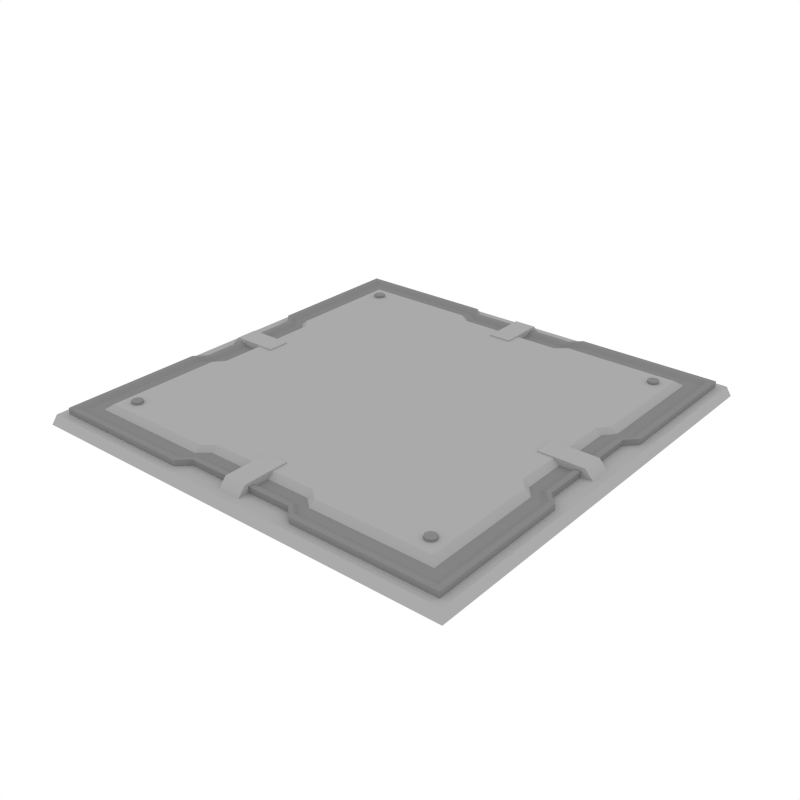 # Source: FloorTile_Basic.blend  (saved by Blender 3.4.6; exported with 4.5.12 LTS)
import bpy
from mathutils import Matrix  # noqa: F401  (used for matrix-valued properties, if any)

bpy.ops.wm.read_factory_settings(use_empty=True)
scene = bpy.context.scene
scene.name = 'Scene'

# ---- collections
col_collection_1 = bpy.data.collections.new('Collection 1'); scene.collection.children.link(col_collection_1)

# ---- materials (node trees are filled in below, after node groups)
mat_main = bpy.data.materials.new('Main')
mat_main.alpha_threshold = 0.0
mat_main.diffuse_color = (0.402, 0.402, 0.402, 1.0)
mat_main.roughness = 0.5
mat_darkgrey = bpy.data.materials.new('DarkGrey')
mat_darkgrey.alpha_threshold = 0.0
mat_darkgrey.diffuse_color = (0.2395, 0.2395, 0.2395, 1.0)
mat_darkgrey.roughness = 0.5

# ---- material node trees

# ---- world
world_world = bpy.data.worlds.new('World'); scene.world = world_world
world_world.color = (1.0, 1.0, 1.0)
world_world.use_sun_shadow = False
world_world.sun_shadow_jitter_overblur = 0.0
world_world.cycles.sampling_method = 'NONE'
world_world.cycles.sample_map_resolution = 256

# ---- meshes
me_plane_014 = bpy.data.meshes.new('Plane.014')
me_plane_014.from_pydata([(0.05022, -0.7085, 0.08725), (0.05022, -0.9154, 0.08725), (-0.05022, -0.7085, 0.08725), (-0.05022, -0.9154, 0.08725), (0.05022, -0.7085, 0.04065), (0.05022, -0.9553, 0.04065), (-0.05022, -0.7085, 0.04065), (-0.05022, -0.9553, 0.04065), (0.7085, 0.05022, 0.08725), (0.9154, 0.05022, 0.08725), (0.7085, -0.05022, 0.08725), (0.9154, -0.05022, 0.08725), (0.7085, 0.05022, 0.04065), (0.9553, 0.05022, 0.04065), (0.7085, -0.05022, 0.04065), (0.9553, -0.05022, 0.04065), (-0.05022, 0.7085, 0.08725), (-0.05022, 0.9154, 0.08725), (0.05022, 0.7085, 0.08725), (0.05022, 0.9154, 0.08725), (-0.05022, 0.7085, 0.04065), (-0.05022, 0.9553, 0.04065), (0.05022, 0.7085, 0.04065), (0.05022, 0.9553, 0.04065), (-0.7085, -0.05022, 0.08725), (-0.9154, -0.05022, 0.08725), (-0.7085, 0.05022, 0.08725), (-0.9154, 0.05022, 0.08725), (-0.7085, -0.05022, 0.04065), (-0.9553, -0.05022, 0.04065), (-0.7085, 0.05022, 0.04065), (-0.9553, 0.05022, 0.04065), (-0.9832, -0.9832, 0.04575), (0.9832, -0.9832, 0.04575), (-0.9832, 0.9832, 0.04575), (0.9832, 0.9832, 0.04575), (-0.9475, -0.9475, 0.01293), (0.9475, -0.9475, 0.01293), (-0.9475, 0.9475, 0.01293), (0.9475, 0.9475, 0.01293), (-0.9475, 0.9475, 0.07311), (-0.9475, -0.9475, 0.07311), (0.9475, -0.9475, 0.07311), (0.9475, 0.9475, 0.07311), (-0.9241, 0.9241, 0.07311), (-0.9241, -0.9241, 0.07311), (0.9241, -0.9241, 0.07311), (0.9241, 0.9241, 0.07311), (-0.9002, 0.9002, 0.05943), (-0.9002, -0.9002, 0.05943), (0.9002, -0.9002, 0.05943), (0.9002, 0.9002, 0.05943), (-0.8483, 0.8483, 0.05943), (-0.8483, -0.8483, 0.05943), (0.8483, -0.8483, 0.05943), (0.8483, 0.8483, 0.05943), (-0.819, 0.819, 0.08192), (-0.819, -0.819, 0.08192), (0.819, -0.819, 0.08192), (0.819, 0.819, 0.08192), (-0.9475, 0.2993, 0.01293), (-0.9475, -0.2993, 0.01293), (0.9475, -0.2993, 0.01293), (0.9475, 0.2993, 0.01293), (-0.9475, 0.2993, 0.07311), (-0.9475, -0.2993, 0.07311), (0.9475, -0.2993, 0.07311), (0.9475, 0.2993, 0.07311), (-0.9241, 0.2993, 0.07311), (-0.9241, -0.2993, 0.07311), (0.9241, -0.2993, 0.07311), (0.9241, 0.2993, 0.07311), (-0.9002, 0.2993, 0.05943), (-0.9002, -0.2993, 0.05943), (0.9002, -0.2993, 0.05943), (0.9002, 0.2993, 0.05943), (-0.8483, 0.2993, 0.05943), (-0.8483, -0.2993, 0.05943), (0.8483, -0.2993, 0.05943), (0.8483, 0.2993, 0.05943), (-0.819, 0.2993, 0.08192), (-0.819, -0.2993, 0.08192), (0.819, -0.2993, 0.08192), (0.819, 0.2993, 0.08192), (-0.298, -0.9475, 0.01293), (0.298, -0.9475, 0.01293), (0.298, 0.9475, 0.01293), (-0.298, 0.9475, 0.01293), (-0.298, -0.9475, 0.07311), (0.298, -0.9475, 0.07311), (0.298, 0.9475, 0.07311), (-0.298, 0.9475, 0.07311), (-0.298, -0.9241, 0.07311), (0.298, -0.9241, 0.07311), (0.298, 0.9241, 0.07311), (-0.298, 0.9241, 0.07311), (-0.298, -0.9002, 0.05943), (0.298, -0.9002, 0.05943), (0.298, 0.9002, 0.05943), (-0.298, 0.9002, 0.05943), (-0.298, -0.8483, 0.05943), (0.298, -0.8483, 0.05943), (0.298, 0.8483, 0.05943), (-0.298, 0.8483, 0.05943), (-0.298, -0.819, 0.08192), (0.298, -0.819, 0.08192), (0.298, 0.819, 0.08192), (-0.298, 0.819, 0.08192), (0.298, -0.2993, 0.08192), (-0.298, -0.2993, 0.08192), (0.298, 0.2993, 0.08192), (-0.298, 0.2993, 0.08192), (-0.9001, 0.2494, 0.01293), (-0.9001, -0.2494, 0.01293), (0.9001, -0.2494, 0.01293), (0.9001, 0.2494, 0.01293), (-0.9001, 0.2494, 0.07311), (-0.9001, -0.2494, 0.07311), (0.9001, -0.2494, 0.07311), (0.9001, 0.2494, 0.07311), (-0.8779, 0.2494, 0.07311), (-0.8779, -0.2494, 0.07311), (0.8779, -0.2494, 0.07311), (0.8779, 0.2494, 0.07311), (-0.8552, 0.2494, 0.05943), (-0.8552, -0.2494, 0.05943), (0.8552, -0.2494, 0.05943), (0.8552, 0.2494, 0.05943), (-0.8059, 0.2494, 0.05943), (-0.8059, -0.2494, 0.05943), (0.8059, -0.2494, 0.05943), (0.8059, 0.2494, 0.05943), (-0.7781, 0.2494, 0.08192), (-0.7781, -0.2494, 0.08192), (0.7781, -0.2494, 0.08192), (0.7781, 0.2494, 0.08192), (-0.2831, -0.2494, 0.08192), (-0.2831, 0.2494, 0.08192), (0.2831, -0.2494, 0.08192), (0.2831, 0.2494, 0.08192), (-0.2484, -0.9001, 0.01293), (0.2484, -0.9001, 0.01293), (0.2484, 0.9001, 0.01293), (-0.2484, 0.9001, 0.01293), (-0.2484, -0.9001, 0.07311), (0.2484, -0.9001, 0.07311), (0.2484, 0.9001, 0.07311), (-0.2484, 0.9001, 0.07311), (-0.2484, -0.8779, 0.07311), (0.2484, -0.8779, 0.07311), (0.2484, 0.8779, 0.07311), (-0.2484, 0.8779, 0.07311), (-0.2484, -0.8552, 0.05943), (0.2484, -0.8552, 0.05943), (0.2484, 0.8552, 0.05943), (-0.2484, 0.8552, 0.05943), (-0.2484, -0.8059, 0.05943), (0.2484, -0.8059, 0.05943), (0.2484, 0.8059, 0.05943), (-0.2484, 0.8059, 0.05943), (-0.2484, -0.7781, 0.08192), (0.2484, -0.7781, 0.08192), (0.2484, 0.7781, 0.08192), (-0.2484, 0.7781, 0.08192), (0.2484, -0.2843, 0.08192), (-0.2484, -0.2843, 0.08192), (0.2484, 0.2843, 0.08192), (-0.2484, 0.2843, 0.08192), (0.236, -0.2369, 0.08192), (-0.236, -0.2369, 0.08192), (0.236, 0.2369, 0.08192), (-0.236, 0.2369, 0.08192), (1.0, 1.0, 0.0), (1.0, -1.0, 0.0), (-1.0, -1.0, 0.0), (-1.0, 1.0, 0.0), (-0.7565, -0.7241, 0.06846), (-0.7565, -0.7241, 0.09336), (-0.7381, -0.7317, 0.06846), (-0.7381, -0.7317, 0.09336), (-0.7305, -0.7501, 0.06846), (-0.7305, -0.7501, 0.09336), (-0.7381, -0.7685, 0.06846), (-0.7381, -0.7685, 0.09336), (-0.7565, -0.7761, 0.06846), (-0.7565, -0.7761, 0.09336), (-0.7749, -0.7685, 0.06846), (-0.7749, -0.7685, 0.09336), (-0.7825, -0.7501, 0.06846), (-0.7825, -0.7501, 0.09336), (-0.7749, -0.7317, 0.06846), (-0.7749, -0.7317, 0.09336), (0.7565, -0.7241, 0.06846), (0.7565, -0.7241, 0.09336), (0.7381, -0.7317, 0.06846), (0.7381, -0.7317, 0.09336), (0.7305, -0.7501, 0.06846), (0.7305, -0.7501, 0.09336), (0.7381, -0.7685, 0.06846), (0.7381, -0.7685, 0.09336), (0.7565, -0.7761, 0.06846), (0.7565, -0.7761, 0.09336), (0.7749, -0.7685, 0.06846), (0.7749, -0.7685, 0.09336), (0.7825, -0.7501, 0.06846), (0.7825, -0.7501, 0.09336), (0.7749, -0.7317, 0.06846), (0.7749, -0.7317, 0.09336), (-0.7565, 0.7241, 0.06846), (-0.7565, 0.7241, 0.09336), (-0.7381, 0.7317, 0.06846), (-0.7381, 0.7317, 0.09336), (-0.7305, 0.7501, 0.06846), (-0.7305, 0.7501, 0.09336), (-0.7381, 0.7685, 0.06846), (-0.7381, 0.7685, 0.09336), (-0.7565, 0.7761, 0.06846), (-0.7565, 0.7761, 0.09336), (-0.7749, 0.7685, 0.06846), (-0.7749, 0.7685, 0.09336), (-0.7825, 0.7501, 0.06846), (-0.7825, 0.7501, 0.09336), (-0.7749, 0.7317, 0.06846), (-0.7749, 0.7317, 0.09336), (0.7565, 0.7241, 0.06846), (0.7565, 0.7241, 0.09336), (0.7381, 0.7317, 0.06846), (0.7381, 0.7317, 0.09336), (0.7305, 0.7501, 0.06846), (0.7305, 0.7501, 0.09336), (0.7381, 0.7685, 0.06846), (0.7381, 0.7685, 0.09336), (0.7565, 0.7761, 0.06846), (0.7565, 0.7761, 0.09336), (0.7749, 0.7685, 0.06846), (0.7749, 0.7685, 0.09336), (0.7825, 0.7501, 0.06846), (0.7825, 0.7501, 0.09336), (0.7749, 0.7317, 0.06846), (0.7749, 0.7317, 0.09336)], [], [(1, 0, 2, 3), (0, 4, 6, 2), (2, 6, 7, 3), (3, 7, 5, 1), (1, 5, 4, 0), (9, 8, 10, 11), (8, 12, 14, 10), (10, 14, 15, 11), (11, 15, 13, 9), (9, 13, 12, 8), (17, 16, 18, 19), (16, 20, 22, 18), (18, 22, 23, 19), (19, 23, 21, 17), (17, 21, 20, 16), (25, 24, 26, 27), (24, 28, 30, 26), (26, 30, 31, 27), (27, 31, 29, 25), (25, 29, 28, 24), (32, 33, 35, 34), (65, 41, 45, 69), (63, 39, 43, 67), (61, 36, 41, 65), (87, 38, 40, 91), (85, 37, 42, 89), (95, 44, 48, 99), (91, 40, 44, 95), (89, 42, 46, 93), (67, 43, 47, 71), (75, 51, 55, 79), (93, 46, 50, 97), (71, 47, 51, 75), (69, 45, 49, 73), (103, 52, 56, 107), (73, 49, 53, 77), (99, 48, 52, 103), (97, 50, 54, 101), (110, 83, 59, 106), (101, 54, 58, 105), (79, 55, 59, 83), (77, 53, 57, 81), (52, 76, 80, 56), (129, 77, 81, 133), (54, 78, 82, 58), (131, 79, 83, 135), (105, 58, 82, 108), (139, 135, 83, 110), (48, 72, 76, 52), (125, 73, 77, 129), (44, 68, 72, 48), (121, 69, 73, 125), (46, 70, 74, 50), (123, 71, 75, 127), (50, 74, 78, 54), (127, 75, 79, 131), (42, 66, 70, 46), (119, 67, 71, 123), (38, 60, 64, 40), (113, 61, 65, 117), (37, 62, 66, 42), (115, 63, 67, 119), (40, 64, 68, 44), (117, 65, 69, 121), (132, 137, 111, 80), (170, 139, 110, 166), (57, 104, 109, 81), (161, 105, 108, 164), (53, 100, 104, 57), (157, 101, 105, 161), (80, 111, 107, 56), (166, 110, 106, 162), (49, 96, 100, 53), (153, 97, 101, 157), (51, 98, 102, 55), (155, 99, 103, 159), (55, 102, 106, 59), (159, 103, 107, 163), (45, 92, 96, 49), (149, 93, 97, 153), (41, 88, 92, 45), (145, 89, 93, 149), (43, 90, 94, 47), (147, 91, 95, 151), (47, 94, 98, 51), (151, 95, 99, 155), (36, 84, 88, 41), (141, 85, 89, 145), (39, 86, 90, 43), (143, 87, 91, 147), (164, 108, 138, 168), (168, 138, 139, 170), (81, 109, 136, 133), (133, 136, 137, 132), (64, 116, 120, 68), (116, 117, 121, 120), (62, 114, 118, 66), (114, 115, 119, 118), (60, 112, 116, 64), (112, 113, 117, 116), (66, 118, 122, 70), (118, 119, 123, 122), (74, 126, 130, 78), (126, 127, 131, 130), (70, 122, 126, 74), (122, 123, 127, 126), (68, 120, 124, 72), (120, 121, 125, 124), (72, 124, 128, 76), (124, 125, 129, 128), (108, 82, 134, 138), (138, 134, 135, 139), (78, 130, 134, 82), (130, 131, 135, 134), (76, 128, 132, 80), (128, 129, 133, 132), (136, 169, 171, 137), (169, 168, 170, 171), (109, 165, 169, 136), (165, 164, 168, 169), (32, 174, 173, 33), (86, 142, 146, 90), (142, 143, 147, 146), (84, 140, 144, 88), (140, 141, 145, 144), (94, 150, 154, 98), (150, 151, 155, 154), (90, 146, 150, 94), (146, 147, 151, 150), (88, 144, 148, 92), (144, 145, 149, 148), (92, 148, 152, 96), (148, 149, 153, 152), (102, 158, 162, 106), (158, 159, 163, 162), (98, 154, 158, 102), (154, 155, 159, 158), (96, 152, 156, 100), (152, 153, 157, 156), (111, 167, 163, 107), (167, 166, 162, 163), (100, 156, 160, 104), (156, 157, 161, 160), (104, 160, 165, 109), (160, 161, 164, 165), (137, 171, 167, 111), (171, 170, 166, 167), (35, 172, 175, 34), (34, 175, 174, 32), (33, 173, 172, 35), (176, 177, 179, 178), (178, 179, 181, 180), (180, 181, 183, 182), (182, 183, 185, 184), (184, 185, 187, 186), (186, 187, 189, 188), (179, 177, 191, 189, 187, 185, 183, 181), (188, 189, 191, 190), (190, 191, 177, 176), (192, 194, 195, 193), (194, 196, 197, 195), (196, 198, 199, 197), (198, 200, 201, 199), (200, 202, 203, 201), (202, 204, 205, 203), (195, 197, 199, 201, 203, 205, 207, 193), (204, 206, 207, 205), (206, 192, 193, 207), (208, 210, 211, 209), (210, 212, 213, 211), (212, 214, 215, 213), (214, 216, 217, 215), (216, 218, 219, 217), (218, 220, 221, 219), (211, 213, 215, 217, 219, 221, 223, 209), (220, 222, 223, 221), (222, 208, 209, 223), (224, 225, 227, 226), (226, 227, 229, 228), (228, 229, 231, 230), (230, 231, 233, 232), (232, 233, 235, 234), (234, 235, 237, 236), (227, 225, 239, 237, 235, 233, 231, 229), (236, 237, 239, 238), (238, 239, 225, 224)])
me_plane_014.polygons.foreach_set('material_index', [0, 0, 0, 0, 0, 0, 0, 0, 0, 0, 0, 0, 0, 0, 0, 0, 0, 0, 0, 0, 0, 1, 1, 1, 1, 1, 1, 1, 1, 1, 1, 1, 1, 1, 0, 1, 1, 1, 0, 0, 0, 0, 0, 0, 0, 0, 0, 0, 1, 1, 1, 1, 1, 1, 1, 1, 1, 1, 1, 1, 1, 1, 1, 1, 0, 0, 0, 0, 0, 0, 0, 0, 1, 1, 1, 1, 0, 0, 1, 1, 1, 1, 1, 1, 1, 1, 1, 1, 1, 1, 0, 0, 0, 0, 1, 1, 1, 1, 1, 1, 1, 1, 1, 1, 1, 1, 1, 1, 1, 1, 0, 0, 0, 0, 0, 0, 0, 0, 0, 0, 0, 1, 1, 1, 1, 1, 1, 1, 1, 1, 1, 1, 1, 0, 0, 1, 1, 1, 1, 0, 0, 0, 0, 0, 0, 0, 0, 0, 0, 0, 1, 1, 1, 1, 1, 1, 1, 1, 1, 1, 1, 1, 1, 1, 1, 1, 1, 1, 1, 1, 1, 1, 1, 1, 1, 1, 1, 1, 1, 1, 1, 1, 1, 1, 1, 1])
me_plane_014.materials.append(mat_main)
me_plane_014.materials.append(mat_darkgrey)
me_plane_014.use_remesh_preserve_volume = False
me_plane_014.use_remesh_preserve_attributes = False
me_plane_014.use_mirror_vertex_groups = False
me_plane_014.update()

# ---- objects
ob_floortile_basic = bpy.data.objects.new('FloorTile_Basic', me_plane_014)

# ---- transforms, parenting, visibility, modifiers, constraints
ob_floortile_basic.location = (0.0, 0.0, 0.0)
ob_floortile_basic.lineart.crease_threshold = 0.0

# ---- collection membership
col_collection_1.objects.link(ob_floortile_basic)

# ---- scene / render settings (as saved in the file)
scene.frame_start = 1; scene.frame_end = 250; scene.frame_set(0)
scene.render.engine = 'CYCLES'
scene.render.resolution_x = 1000
scene.render.resolution_y = 1000
scene.render.dither_intensity = 0.0
scene.cycles.samples = 200
scene.cycles.sampling_pattern = 'TABULATED_SOBOL'
scene.cycles.light_sampling_threshold = 0.0
scene.cycles.use_adaptive_sampling = False
scene.cycles.use_light_tree = False
scene.cycles.caustics_reflective = False
scene.cycles.caustics_refractive = False
scene.cycles.blur_glossy = 0.0
scene.cycles.max_bounces = 2
scene.cycles.pixel_filter_type = 'GAUSSIAN'
scene.cycles.sample_clamp_indirect = 0.0
scene.view_settings.view_transform = 'Standard'
bpy.context.view_layer.update()

# ---- added for rendering (the .blend has no active camera): camera
cam_auto = bpy.data.cameras.new('AutoCamera')
cam_auto.lens = 50.0
cam_auto.sensor_width = 36.0
cam_auto.clip_end = 1000.0
ob_auto_camera = bpy.data.objects.new('AutoCamera', cam_auto)
scene.collection.objects.link(ob_auto_camera)
ob_auto_camera.location = (2.61836, -3.14203, 2.14137)
ob_auto_camera.rotation_euler = (1.09748, -7.21219e-08, 0.694738)
scene.camera = ob_auto_camera
bpy.context.view_layer.update()
